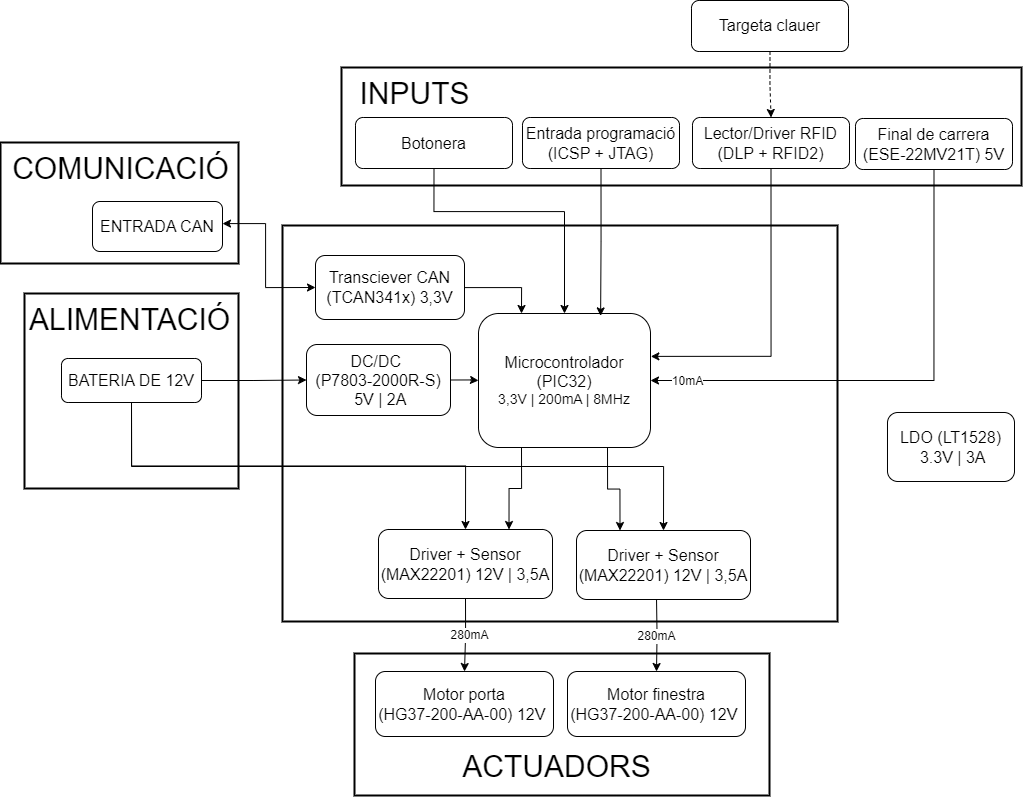

The diagram above was exported from draw.io. Its source (the exported page's mxGraphModel, read from the mxfile embedded in the PNG):
<mxGraphModel dx="2309" dy="1349" grid="0" gridSize="10" guides="0" tooltips="1" connect="1" arrows="1" fold="1" page="0" pageScale="1" pageWidth="827" pageHeight="1169" math="0" shadow="0">
  <root>
    <mxCell id="0" />
    <mxCell id="1" parent="0" />
    <mxCell id="kLv_MoMki2X8TJhcWyri-1" value="" style="rounded=0;whiteSpace=wrap;html=1;strokeWidth=2;" vertex="1" parent="1">
      <mxGeometry x="231" y="534" width="415" height="142" as="geometry" />
    </mxCell>
    <mxCell id="kLv_MoMki2X8TJhcWyri-2" value="" style="rounded=0;whiteSpace=wrap;html=1;strokeWidth=2;" vertex="1" parent="1">
      <mxGeometry x="-99" y="174" width="214" height="195" as="geometry" />
    </mxCell>
    <mxCell id="kLv_MoMki2X8TJhcWyri-3" value="" style="rounded=0;whiteSpace=wrap;html=1;strokeWidth=2;" vertex="1" parent="1">
      <mxGeometry x="-123" y="23" width="238" height="121" as="geometry" />
    </mxCell>
    <mxCell id="kLv_MoMki2X8TJhcWyri-4" value="" style="rounded=0;whiteSpace=wrap;html=1;strokeWidth=2;" vertex="1" parent="1">
      <mxGeometry x="218" y="-52" width="680" height="118" as="geometry" />
    </mxCell>
    <mxCell id="kLv_MoMki2X8TJhcWyri-5" value="" style="rounded=0;whiteSpace=wrap;html=1;strokeWidth=2;" vertex="1" parent="1">
      <mxGeometry x="159" y="106" width="555" height="396" as="geometry" />
    </mxCell>
    <mxCell id="kLv_MoMki2X8TJhcWyri-6" style="edgeStyle=orthogonalEdgeStyle;rounded=0;orthogonalLoop=1;jettySize=auto;html=1;exitX=1;exitY=0.5;exitDx=0;exitDy=0;" edge="1" parent="1" source="kLv_MoMki2X8TJhcWyri-8" target="kLv_MoMki2X8TJhcWyri-11">
      <mxGeometry relative="1" as="geometry" />
    </mxCell>
    <mxCell id="kLv_MoMki2X8TJhcWyri-7" value="&lt;font style=&quot;font-size: 12px;&quot;&gt;200mA&lt;/font&gt;" style="edgeLabel;html=1;align=center;verticalAlign=middle;resizable=0;points=[];" connectable="0" vertex="1" parent="kLv_MoMki2X8TJhcWyri-6">
      <mxGeometry x="0.3538" relative="1" as="geometry">
        <mxPoint x="56" y="-1" as="offset" />
      </mxGeometry>
    </mxCell>
    <mxCell id="kLv_MoMki2X8TJhcWyri-8" value="&lt;div&gt;&lt;font style=&quot;font-size: 16px;&quot;&gt;&lt;span style=&quot;background-color: transparent; font-size: 12pt;&quot;&gt;DC/DC&amp;nbsp;&lt;/span&gt;&lt;/font&gt;&lt;/div&gt;&lt;div&gt;&lt;font style=&quot;font-size: 16px;&quot;&gt;&lt;span style=&quot;background-color: transparent; font-size: 12pt;&quot;&gt;(&lt;/span&gt;&lt;/font&gt;&lt;span style=&quot;background-color: initial; font-size: 16px;&quot;&gt;P7803-2000R-S&lt;/span&gt;&lt;span style=&quot;background-color: transparent; font-size: 12pt;&quot;&gt;)&lt;/span&gt;&lt;/div&gt;&lt;div&gt;&lt;font style=&quot;font-size: 16px;&quot;&gt;&lt;span style=&quot;background-color: transparent; font-family: Arial, sans-serif; font-size: 12pt; white-space-collapse: preserve;&quot;&gt; 5&lt;/span&gt;V | 2A&lt;/font&gt;&lt;/div&gt;" style="rounded=1;whiteSpace=wrap;html=1;fontSize=12;glass=0;strokeWidth=1;shadow=0;" vertex="1" parent="1">
      <mxGeometry x="183" y="225" width="144" height="71" as="geometry" />
    </mxCell>
    <mxCell id="kLv_MoMki2X8TJhcWyri-9" style="edgeStyle=orthogonalEdgeStyle;rounded=0;orthogonalLoop=1;jettySize=auto;html=1;exitX=0.25;exitY=1;exitDx=0;exitDy=0;entryX=0.75;entryY=0;entryDx=0;entryDy=0;" edge="1" parent="1" source="kLv_MoMki2X8TJhcWyri-11" target="kLv_MoMki2X8TJhcWyri-13">
      <mxGeometry relative="1" as="geometry" />
    </mxCell>
    <mxCell id="kLv_MoMki2X8TJhcWyri-10" style="edgeStyle=orthogonalEdgeStyle;rounded=0;orthogonalLoop=1;jettySize=auto;html=1;exitX=0.75;exitY=1;exitDx=0;exitDy=0;entryX=0.25;entryY=0;entryDx=0;entryDy=0;" edge="1" parent="1" source="kLv_MoMki2X8TJhcWyri-11" target="kLv_MoMki2X8TJhcWyri-38">
      <mxGeometry relative="1" as="geometry" />
    </mxCell>
    <mxCell id="kLv_MoMki2X8TJhcWyri-11" value="&lt;div&gt;&lt;font style=&quot;font-size: 16px;&quot;&gt;Microcontrolador (PIC32)&lt;/font&gt;&lt;/div&gt;&lt;div style=&quot;font-size: 14px;&quot;&gt;&lt;font style=&quot;font-size: 14px;&quot;&gt;3,3V | 200mA | 8MHz&lt;font style=&quot;font-size: 14px;&quot;&gt;&lt;br&gt;&lt;/font&gt;&lt;/font&gt;&lt;/div&gt;" style="rounded=1;whiteSpace=wrap;html=1;fontSize=12;glass=0;strokeWidth=1;shadow=0;" vertex="1" parent="1">
      <mxGeometry x="355" y="194" width="172" height="134" as="geometry" />
    </mxCell>
    <mxCell id="kLv_MoMki2X8TJhcWyri-12" style="edgeStyle=orthogonalEdgeStyle;rounded=0;orthogonalLoop=1;jettySize=auto;html=1;exitX=0.5;exitY=1;exitDx=0;exitDy=0;" edge="1" parent="1" source="kLv_MoMki2X8TJhcWyri-13" target="kLv_MoMki2X8TJhcWyri-40">
      <mxGeometry relative="1" as="geometry" />
    </mxCell>
    <mxCell id="kLv_MoMki2X8TJhcWyri-13" value="&lt;font style=&quot;font-size: 16px;&quot;&gt;Driver + Sensor&lt;/font&gt;&lt;div&gt;&lt;font style=&quot;font-size: 16px;&quot;&gt;(&lt;span id=&quot;docs-internal-guid-59b19369-7fff-1bd9-5bc9-37068acd6d61&quot;&gt;&lt;span style=&quot;font-size: 12pt; font-family: Arial, sans-serif; background-color: transparent; font-variant-numeric: normal; font-variant-east-asian: normal; font-variant-alternates: normal; font-variant-position: normal; vertical-align: baseline; white-space-collapse: preserve;&quot;&gt;MAX22201) &lt;/span&gt;&lt;/span&gt;12V | 3,5A&lt;/font&gt;&lt;/div&gt;" style="rounded=1;whiteSpace=wrap;html=1;fontSize=12;glass=0;strokeWidth=1;shadow=0;" vertex="1" parent="1">
      <mxGeometry x="255" y="410" width="174" height="69" as="geometry" />
    </mxCell>
    <mxCell id="kLv_MoMki2X8TJhcWyri-14" style="edgeStyle=orthogonalEdgeStyle;rounded=0;orthogonalLoop=1;jettySize=auto;html=1;entryX=0;entryY=0.5;entryDx=0;entryDy=0;" edge="1" parent="1" source="kLv_MoMki2X8TJhcWyri-17" target="kLv_MoMki2X8TJhcWyri-8">
      <mxGeometry relative="1" as="geometry" />
    </mxCell>
    <mxCell id="kLv_MoMki2X8TJhcWyri-15" style="edgeStyle=orthogonalEdgeStyle;rounded=0;orthogonalLoop=1;jettySize=auto;html=1;exitX=0.5;exitY=1;exitDx=0;exitDy=0;entryX=0.5;entryY=0;entryDx=0;entryDy=0;" edge="1" parent="1" source="kLv_MoMki2X8TJhcWyri-17" target="kLv_MoMki2X8TJhcWyri-13">
      <mxGeometry relative="1" as="geometry" />
    </mxCell>
    <mxCell id="kLv_MoMki2X8TJhcWyri-16" style="edgeStyle=orthogonalEdgeStyle;rounded=0;orthogonalLoop=1;jettySize=auto;html=1;exitX=0.5;exitY=1;exitDx=0;exitDy=0;entryX=0.5;entryY=0;entryDx=0;entryDy=0;" edge="1" parent="1" source="kLv_MoMki2X8TJhcWyri-17" target="kLv_MoMki2X8TJhcWyri-38">
      <mxGeometry relative="1" as="geometry" />
    </mxCell>
    <mxCell id="kLv_MoMki2X8TJhcWyri-17" value="&lt;font style=&quot;font-size: 16px;&quot;&gt;BATERIA DE 12V&lt;br&gt;&lt;/font&gt;" style="rounded=1;whiteSpace=wrap;html=1;fontSize=12;glass=0;strokeWidth=1;shadow=0;" vertex="1" parent="1">
      <mxGeometry x="-62" y="239" width="140" height="44" as="geometry" />
    </mxCell>
    <mxCell id="kLv_MoMki2X8TJhcWyri-18" style="edgeStyle=orthogonalEdgeStyle;rounded=0;orthogonalLoop=1;jettySize=auto;html=1;exitX=0.5;exitY=1;exitDx=0;exitDy=0;entryX=1;entryY=0.5;entryDx=0;entryDy=0;" edge="1" parent="1" source="kLv_MoMki2X8TJhcWyri-20" target="kLv_MoMki2X8TJhcWyri-11">
      <mxGeometry relative="1" as="geometry" />
    </mxCell>
    <mxCell id="kLv_MoMki2X8TJhcWyri-19" value="&lt;font style=&quot;font-size: 12px;&quot;&gt;10mA&lt;/font&gt;" style="edgeLabel;html=1;align=center;verticalAlign=middle;resizable=0;points=[];" connectable="0" vertex="1" parent="kLv_MoMki2X8TJhcWyri-18">
      <mxGeometry x="0.4296" relative="1" as="geometry">
        <mxPoint x="-106" as="offset" />
      </mxGeometry>
    </mxCell>
    <mxCell id="kLv_MoMki2X8TJhcWyri-20" value="&lt;font style=&quot;font-size: 16px;&quot;&gt;Final de carrera&lt;/font&gt;&lt;div&gt;&lt;font style=&quot;font-size: 16px;&quot;&gt;(ESE-22MV21T) 5V&lt;/font&gt;&lt;/div&gt;" style="rounded=1;whiteSpace=wrap;html=1;fontSize=12;glass=0;strokeWidth=1;shadow=0;" vertex="1" parent="1">
      <mxGeometry x="732" y="-1" width="157" height="51" as="geometry" />
    </mxCell>
    <mxCell id="kLv_MoMki2X8TJhcWyri-21" value="&lt;font style=&quot;font-size: 16px;&quot;&gt;Motor finestra&lt;/font&gt;&lt;div&gt;&lt;span style=&quot;font-size: 16px;&quot;&gt;(HG37-200-AA-00) 12V&amp;nbsp;&lt;/span&gt;&lt;/div&gt;" style="rounded=1;whiteSpace=wrap;html=1;fontSize=12;glass=0;strokeWidth=1;shadow=0;" vertex="1" parent="1">
      <mxGeometry x="444" y="552" width="178" height="65" as="geometry" />
    </mxCell>
    <mxCell id="kLv_MoMki2X8TJhcWyri-22" style="edgeStyle=orthogonalEdgeStyle;rounded=0;orthogonalLoop=1;jettySize=auto;html=1;entryX=0.25;entryY=0;entryDx=0;entryDy=0;" edge="1" parent="1" source="kLv_MoMki2X8TJhcWyri-24" target="kLv_MoMki2X8TJhcWyri-11">
      <mxGeometry relative="1" as="geometry" />
    </mxCell>
    <mxCell id="kLv_MoMki2X8TJhcWyri-23" value="&lt;font style=&quot;font-size: 30px;&quot;&gt;INPUTS&lt;/font&gt;" style="edgeLabel;html=1;align=center;verticalAlign=middle;resizable=0;points=[];" connectable="0" vertex="1" parent="kLv_MoMki2X8TJhcWyri-22">
      <mxGeometry x="0.1078" y="-3" relative="1" as="geometry">
        <mxPoint x="-96" y="-198" as="offset" />
      </mxGeometry>
    </mxCell>
    <mxCell id="kLv_MoMki2X8TJhcWyri-24" value="&lt;font style=&quot;font-size: 16px;&quot;&gt;Transciever CAN (&lt;span id=&quot;docs-internal-guid-9ef7ac20-7fff-d547-c351-844e907cfaec&quot;&gt;&lt;span style=&quot;font-size: 12pt; font-family: Arial, sans-serif; background-color: transparent; font-variant-numeric: normal; font-variant-east-asian: normal; font-variant-alternates: normal; font-variant-position: normal; vertical-align: baseline; white-space-collapse: preserve;&quot;&gt;TCAN341x&lt;/span&gt;&lt;/span&gt;) 3,3V&lt;/font&gt;" style="rounded=1;whiteSpace=wrap;html=1;fontSize=12;glass=0;strokeWidth=1;shadow=0;" vertex="1" parent="1">
      <mxGeometry x="192" y="136" width="149" height="64" as="geometry" />
    </mxCell>
    <mxCell id="kLv_MoMki2X8TJhcWyri-25" style="edgeStyle=orthogonalEdgeStyle;rounded=0;orthogonalLoop=1;jettySize=auto;html=1;entryX=0;entryY=0.5;entryDx=0;entryDy=0;startArrow=classic;startFill=1;" edge="1" parent="1" source="kLv_MoMki2X8TJhcWyri-26" target="kLv_MoMki2X8TJhcWyri-24">
      <mxGeometry relative="1" as="geometry">
        <Array as="points">
          <mxPoint x="142" y="104" />
          <mxPoint x="142" y="168" />
        </Array>
      </mxGeometry>
    </mxCell>
    <mxCell id="kLv_MoMki2X8TJhcWyri-26" value="&lt;font style=&quot;font-size: 16px;&quot;&gt;ENTRADA CAN&lt;/font&gt;" style="rounded=1;whiteSpace=wrap;html=1;fontSize=12;glass=0;strokeWidth=1;shadow=0;" vertex="1" parent="1">
      <mxGeometry x="-31" y="82" width="130" height="50" as="geometry" />
    </mxCell>
    <mxCell id="kLv_MoMki2X8TJhcWyri-27" style="edgeStyle=orthogonalEdgeStyle;rounded=0;orthogonalLoop=1;jettySize=auto;html=1;exitX=0.5;exitY=1;exitDx=0;exitDy=0;" edge="1" parent="1" target="kLv_MoMki2X8TJhcWyri-21">
      <mxGeometry relative="1" as="geometry">
        <mxPoint x="533" y="478" as="sourcePoint" />
      </mxGeometry>
    </mxCell>
    <mxCell id="kLv_MoMki2X8TJhcWyri-28" value="&lt;font style=&quot;font-size: 12px;&quot;&gt;280mA&lt;/font&gt;" style="edgeLabel;html=1;align=center;verticalAlign=middle;resizable=0;points=[];" connectable="0" vertex="1" parent="1">
      <mxGeometry x="551.9968503693425" y="480.001003423763" as="geometry">
        <mxPoint x="-20" y="36" as="offset" />
      </mxGeometry>
    </mxCell>
    <mxCell id="kLv_MoMki2X8TJhcWyri-29" value="&lt;span style=&quot;font-size: 30px;&quot;&gt;ALIMENTACIÓ&lt;/span&gt;" style="edgeLabel;html=1;align=center;verticalAlign=middle;resizable=0;points=[];" connectable="0" vertex="1" parent="1">
      <mxGeometry x="-15.999230769230948" y="200.99846153846147" as="geometry">
        <mxPoint x="21" y="-2" as="offset" />
      </mxGeometry>
    </mxCell>
    <mxCell id="kLv_MoMki2X8TJhcWyri-30" value="&lt;span style=&quot;font-size: 30px;&quot;&gt;ACTUADORS&lt;/span&gt;" style="edgeLabel;html=1;align=center;verticalAlign=middle;resizable=0;points=[];" connectable="0" vertex="1" parent="1">
      <mxGeometry x="432.0000334001253" y="646.0033333333333" as="geometry" />
    </mxCell>
    <mxCell id="kLv_MoMki2X8TJhcWyri-31" style="edgeStyle=orthogonalEdgeStyle;rounded=0;orthogonalLoop=1;jettySize=auto;html=1;exitX=0.5;exitY=1;exitDx=0;exitDy=0;entryX=0.5;entryY=0;entryDx=0;entryDy=0;" edge="1" parent="1" source="kLv_MoMki2X8TJhcWyri-32" target="kLv_MoMki2X8TJhcWyri-11">
      <mxGeometry relative="1" as="geometry">
        <Array as="points">
          <mxPoint x="311" y="92" />
          <mxPoint x="441" y="92" />
        </Array>
      </mxGeometry>
    </mxCell>
    <mxCell id="kLv_MoMki2X8TJhcWyri-32" value="&lt;span style=&quot;font-size: 16px;&quot;&gt;Botonera&lt;/span&gt;" style="rounded=1;whiteSpace=wrap;html=1;fontSize=12;glass=0;strokeWidth=1;shadow=0;" vertex="1" parent="1">
      <mxGeometry x="232" y="-2" width="157" height="51" as="geometry" />
    </mxCell>
    <mxCell id="kLv_MoMki2X8TJhcWyri-33" value="&lt;span style=&quot;font-size: 16px;&quot;&gt;Entrada programació&lt;/span&gt;&lt;div&gt;&lt;span style=&quot;font-size: 16px;&quot;&gt;(ICSP + JTAG)&lt;/span&gt;&lt;/div&gt;" style="rounded=1;whiteSpace=wrap;html=1;fontSize=12;glass=0;strokeWidth=1;shadow=0;" vertex="1" parent="1">
      <mxGeometry x="399" y="-2" width="157" height="51" as="geometry" />
    </mxCell>
    <mxCell id="kLv_MoMki2X8TJhcWyri-34" style="edgeStyle=orthogonalEdgeStyle;rounded=0;orthogonalLoop=1;jettySize=auto;html=1;exitX=0.5;exitY=1;exitDx=0;exitDy=0;dashed=1;" edge="1" parent="1" source="kLv_MoMki2X8TJhcWyri-35" target="kLv_MoMki2X8TJhcWyri-39">
      <mxGeometry relative="1" as="geometry" />
    </mxCell>
    <mxCell id="kLv_MoMki2X8TJhcWyri-35" value="&lt;span style=&quot;font-size: 16px;&quot;&gt;Targeta clauer&lt;/span&gt;" style="rounded=1;whiteSpace=wrap;html=1;fontSize=12;glass=0;strokeWidth=1;shadow=0;" vertex="1" parent="1">
      <mxGeometry x="568" y="-119" width="157" height="51" as="geometry" />
    </mxCell>
    <mxCell id="kLv_MoMki2X8TJhcWyri-36" style="edgeStyle=orthogonalEdgeStyle;rounded=0;orthogonalLoop=1;jettySize=auto;html=1;exitX=0.5;exitY=1;exitDx=0;exitDy=0;entryX=0.71;entryY=0.018;entryDx=0;entryDy=0;entryPerimeter=0;" edge="1" parent="1" source="kLv_MoMki2X8TJhcWyri-33" target="kLv_MoMki2X8TJhcWyri-11">
      <mxGeometry relative="1" as="geometry" />
    </mxCell>
    <mxCell id="kLv_MoMki2X8TJhcWyri-37" value="&lt;span style=&quot;font-size: 30px;&quot;&gt;COMUNICACIÓ&lt;/span&gt;" style="edgeLabel;html=1;align=center;verticalAlign=middle;resizable=0;points=[];" connectable="0" vertex="1" parent="1">
      <mxGeometry x="-24.999230769230948" y="49.99846153846147" as="geometry">
        <mxPoint x="21" y="-2" as="offset" />
      </mxGeometry>
    </mxCell>
    <mxCell id="kLv_MoMki2X8TJhcWyri-38" value="&lt;font style=&quot;font-size: 16px;&quot;&gt;Driver + Sensor&lt;/font&gt;&lt;div&gt;&lt;font style=&quot;font-size: 16px;&quot;&gt;(&lt;span id=&quot;docs-internal-guid-59b19369-7fff-1bd9-5bc9-37068acd6d61&quot;&gt;&lt;span style=&quot;font-size: 12pt; font-family: Arial, sans-serif; background-color: transparent; font-variant-numeric: normal; font-variant-east-asian: normal; font-variant-alternates: normal; font-variant-position: normal; vertical-align: baseline; white-space-collapse: preserve;&quot;&gt;MAX22201) &lt;/span&gt;&lt;/span&gt;12V | 3,5A&lt;/font&gt;&lt;/div&gt;" style="rounded=1;whiteSpace=wrap;html=1;fontSize=12;glass=0;strokeWidth=1;shadow=0;" vertex="1" parent="1">
      <mxGeometry x="453" y="411" width="174" height="69" as="geometry" />
    </mxCell>
    <mxCell id="kLv_MoMki2X8TJhcWyri-39" value="&lt;span style=&quot;font-size: 16px;&quot;&gt;Lector/Driver RFID&lt;/span&gt;&lt;div&gt;&lt;span style=&quot;font-size: 16px;&quot;&gt;(DLP + RFID2)&lt;/span&gt;&lt;/div&gt;" style="rounded=1;whiteSpace=wrap;html=1;fontSize=12;glass=0;strokeWidth=1;shadow=0;" vertex="1" parent="1">
      <mxGeometry x="569" y="-2" width="157" height="51" as="geometry" />
    </mxCell>
    <mxCell id="kLv_MoMki2X8TJhcWyri-40" value="&lt;font style=&quot;font-size: 16px;&quot;&gt;Motor porta&lt;/font&gt;&lt;div&gt;&lt;span style=&quot;font-size: 16px;&quot;&gt;(HG37-200-AA-00) 12V&amp;nbsp;&lt;/span&gt;&lt;/div&gt;" style="rounded=1;whiteSpace=wrap;html=1;fontSize=12;glass=0;strokeWidth=1;shadow=0;" vertex="1" parent="1">
      <mxGeometry x="252" y="552" width="178" height="65" as="geometry" />
    </mxCell>
    <mxCell id="kLv_MoMki2X8TJhcWyri-41" style="edgeStyle=orthogonalEdgeStyle;rounded=0;orthogonalLoop=1;jettySize=auto;html=1;exitX=0.5;exitY=1;exitDx=0;exitDy=0;entryX=1.002;entryY=0.32;entryDx=0;entryDy=0;entryPerimeter=0;" edge="1" parent="1" source="kLv_MoMki2X8TJhcWyri-39" target="kLv_MoMki2X8TJhcWyri-11">
      <mxGeometry relative="1" as="geometry" />
    </mxCell>
    <mxCell id="kLv_MoMki2X8TJhcWyri-42" value="&lt;font style=&quot;font-size: 12px;&quot;&gt;280mA&lt;/font&gt;" style="edgeLabel;html=1;align=center;verticalAlign=middle;resizable=0;points=[];" connectable="0" vertex="1" parent="1">
      <mxGeometry x="364.9968503693425" y="479.001003423763" as="geometry">
        <mxPoint x="-20" y="36" as="offset" />
      </mxGeometry>
    </mxCell>
    <mxCell id="kLv_MoMki2X8TJhcWyri-43" value="&lt;font style=&quot;font-size: 16px;&quot;&gt;LDO &lt;/font&gt;&lt;font style=&quot;font-size: 16px;&quot;&gt;&lt;span data-darkreader-inline-bgcolor=&quot;&quot; style=&quot;background-color: transparent; font-family: Arial, sans-serif; font-size: 12pt; --darkreader-inline-bgcolor: transparent;&quot;&gt;(LT1528)&lt;/span&gt;&lt;/font&gt;&lt;div&gt;&lt;font style=&quot;font-size: 16px;&quot;&gt;&lt;span data-darkreader-inline-bgcolor=&quot;&quot; style=&quot;background-color: transparent; font-family: Arial, sans-serif; font-size: 12pt; --darkreader-inline-bgcolor: transparent;&quot;&gt;&amp;nbsp;&lt;/span&gt;3.3V | 3A&lt;br&gt;&lt;/font&gt;&lt;/div&gt;" style="rounded=1;whiteSpace=wrap;html=1;fontSize=12;glass=0;strokeWidth=1;shadow=0;" vertex="1" parent="1">
      <mxGeometry x="764" y="293" width="127" height="69" as="geometry" />
    </mxCell>
  </root>
</mxGraphModel>